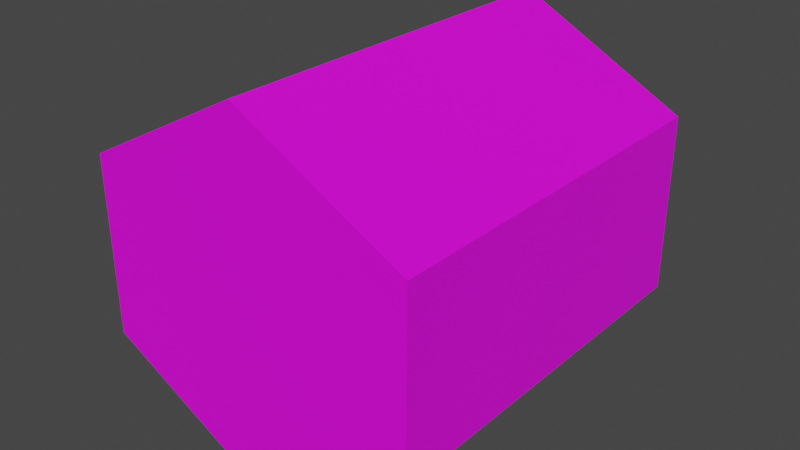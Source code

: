 # Source: gun_chamber_ver1.blend  (saved by Blender 2.83.19; exported with 4.5.12 LTS)
import bpy
from mathutils import Matrix  # noqa: F401  (used for matrix-valued properties, if any)

bpy.ops.wm.read_factory_settings(use_empty=True)
scene = bpy.context.scene
scene.name = 'Scene'

# ---- collections
col_collection = bpy.data.collections.new('Collection'); scene.collection.children.link(col_collection)

# ---- images (referenced by path relative to the original .blend; pixels are not part of the script)
import os
ASSET_DIR = os.environ.get("B2B_ASSET_DIR", "")  # directory of the original .blend (textures are referenced by path, not embedded)
HERE = os.path.dirname(os.path.abspath(__file__))  # packed textures are extracted next to this script under _unpacked/

def load_image(name, relpath, width, height, colorspace="sRGB"):
    """Load a texture the original file referenced (path relative to the .blend, or extracted next to this script)."""
    p = next((c for c in (os.path.join(HERE, relpath), os.path.join(ASSET_DIR, relpath)) if relpath and os.path.exists(c)), "")
    if p:
        img = bpy.data.images.load(p, check_existing=True)
        img.name = name
    else:  # same state as the original file: an image datablock whose file is absent (Cycles renders it pink)
        img = bpy.data.images.new(name, width, height)
        img.source = "FILE"
        img.filepath = "//" + (relpath or name)
    img.colorspace_settings.name = colorspace
    return img
img_gun_texture_jpg = load_image('GUN_Texture.jpg', 'Textures/GUN_Texture.jpg', 1024, 1024, 'sRGB')

# ---- materials (node trees are filled in below, after node groups)
mat_material_001 = bpy.data.materials.new('Material.001')
mat_material_001.use_transparent_shadow = False

# ---- material node trees
mat_material_001.use_nodes = True; mat_material_001.node_tree.nodes.clear()
_N = mat_material_001.node_tree.nodes; _L = mat_material_001.node_tree.links
n0 = _N.new('ShaderNodeBsdfPrincipled'); n0.name = 'Principled BSDF'; n0.location = (10, 300)
n0.distribution = 'GGX'
n0.subsurface_method = 'BURLEY'
n0.inputs[3].default_value = 1.45
n0.inputs[27].default_value = (0.0, 0.0, 0.0, 1.0)
n0.inputs[28].default_value = 1.0
n1 = _N.new('ShaderNodeOutputMaterial'); n1.name = 'Material Output'; n1.location = (300, 300)
n2 = _N.new('ShaderNodeTexImage'); n2.name = 'Image Texture'; n2.location = (-446, 229)
n2.image = img_gun_texture_jpg
n2.interpolation = 'Closest'
_L.new(n0.outputs[0], n1.inputs[0])
_L.new(n2.outputs[0], n0.inputs[0])
n1.is_active_output = True

# ---- world
world_world = bpy.data.worlds.new('World'); scene.world = world_world
world_world.use_nodes = True; world_world.node_tree.nodes.clear()
_N = world_world.node_tree.nodes; _L = world_world.node_tree.links
n0 = _N.new('ShaderNodeOutputWorld'); n0.name = 'World Output'; n0.location = (300, 300)
n1 = _N.new('ShaderNodeBackground'); n1.name = 'Background'; n1.location = (10, 300)
n1.inputs[0].default_value = (0.05088, 0.05088, 0.05088, 1.0)
_L.new(n1.outputs[0], n0.inputs[0])
n0.is_active_output = True
world_world.color = (0.05088, 0.05088, 0.05088)
world_world.use_sun_shadow = False
world_world.sun_shadow_jitter_overblur = 0.0

# ---- meshes
me_cylinder = bpy.data.meshes.new('Cylinder')
me_cylinder.from_pydata([(0.0, 0.5, -0.5), (0.0, 0.5, 0.5), (0.433, 0.25, -0.5), (0.433, 0.25, 0.5), (0.433, -0.25, -0.5), (0.433, -0.25, 0.5), (-4.371e-08, -0.5, -0.5), (-4.371e-08, -0.5, 0.5), (-0.433, -0.25, -0.5), (-0.433, -0.25, 0.5), (-0.433, 0.25, -0.5), (-0.433, 0.25, 0.5)], [], [(0, 1, 3, 2), (2, 3, 5, 4), (4, 5, 7, 6), (6, 7, 9, 8), (3, 1, 11, 9, 7, 5), (8, 9, 11, 10), (10, 11, 1, 0), (0, 2, 4, 6, 8, 10)])
_uv = me_cylinder.uv_layers.new(name='UVMap')
_uv.uv.foreach_set('vector', [0.6622, 0.9036, 0.51, 0.9036, 0.51, 0.8408, 0.6622, 0.8408, 0.6622, 0.8408, 0.51, 0.8408, 0.51, 0.7153, 0.6622, 0.7153, 0.6622, 0.7153, 0.51, 0.7153, 0.51, 0.6526, 0.6622, 0.6526, 0.6622, 0.6526, 0.51, 0.6526, 0.51, 0.7153, 0.6622, 0.7153, 0.7703, 0.7232, 0.7383, 0.7515, 0.702, 0.692, 0.6823, 0.6193, 0.745, 0.5835, 0.793, 0.642, 0.6622, 0.7153, 0.51, 0.7153, 0.51, 0.8408, 0.6622, 0.8408, 0.6622, 0.8408, 0.51, 0.8408, 0.51, 0.9036, 0.6622, 0.9036, 0.7495, 0.7515, 0.7705, 0.7448, 0.7785, 0.6193, 0.7495, 0.5566, 0.7132, 0.6193, 0.7163, 0.7448])
me_cylinder.materials.append(mat_material_001)
me_cylinder.use_remesh_fix_poles = True
me_cylinder.use_remesh_preserve_attributes = False
me_cylinder.use_mirror_vertex_groups = False
me_cylinder.update()

# ---- objects
ob_cylinder = bpy.data.objects.new('Cylinder', me_cylinder)

# ---- transforms, parenting, visibility, modifiers, constraints
ob_cylinder.location = (0.0, 0.0, 0.0)
ob_cylinder.rotation_euler = (1.571, 0.0, 0.0)
ob_cylinder.scale = (0.7888, 0.7254, 0.7888)
ob_cylinder.lineart.crease_threshold = 0.0

# ---- collection membership
col_collection.objects.link(ob_cylinder)

# ---- scene / render settings (as saved in the file)
scene.frame_start = 1; scene.frame_end = 250; scene.frame_set(1)
scene.render.engine = 'BLENDER_EEVEE_NEXT'
scene.cycles.use_denoising = False
scene.cycles.samples = 128
scene.cycles.sampling_pattern = 'TABULATED_SOBOL'
scene.cycles.use_adaptive_sampling = False
scene.cycles.use_light_tree = False
scene.view_settings.view_transform = 'Filmic'
bpy.context.view_layer.update()

# ---- added for rendering (the .blend has no active camera and no usable light): camera, sun
cam_auto = bpy.data.cameras.new('AutoCamera')
cam_auto.lens = 50.0
cam_auto.sensor_width = 36.0
cam_auto.clip_end = 1000.0
ob_auto_camera = bpy.data.objects.new('AutoCamera', cam_auto)
scene.collection.objects.link(ob_auto_camera)
ob_auto_camera.location = (1.17586, -1.41103, 0.940687)
ob_auto_camera.rotation_euler = (1.09748, -7.21219e-08, 0.694738)
scene.camera = ob_auto_camera
light_auto_sun = bpy.data.lights.new('AutoSun', 'SUN')
light_auto_sun.energy = 3.0
light_auto_sun.angle = 0.0523599
ob_auto_sun = bpy.data.objects.new('AutoSun', light_auto_sun)
scene.collection.objects.link(ob_auto_sun)
ob_auto_sun.rotation_euler = (0.872665, 0.174533, 0.523599)
bpy.context.view_layer.update()
